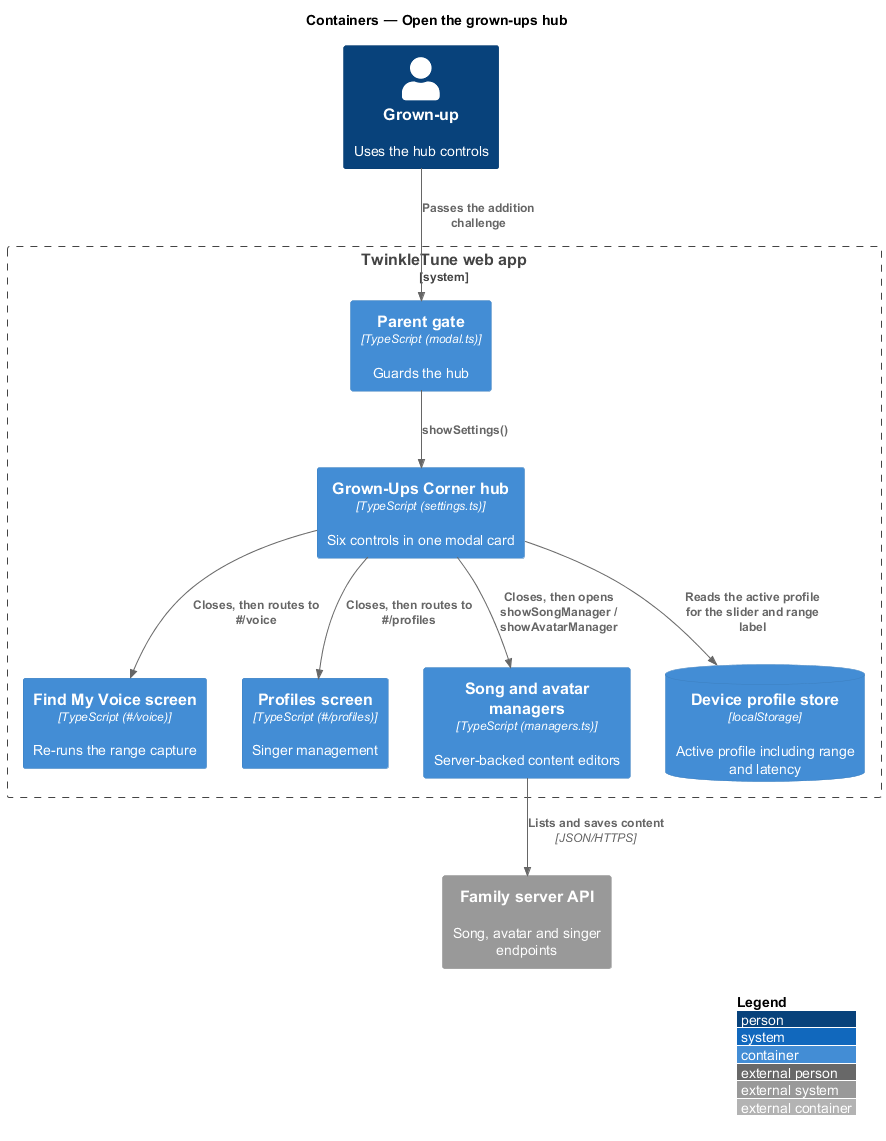

The diagram above was rendered by PlantUML. Its source (embedded in the PNG):
@startuml
!include <C4/C4_Container>
LAYOUT_WITH_LEGEND()
title Containers — Open the grown-ups hub

Person(grownup, "Grown-up", "Uses the hub controls")
System_Boundary(twinkle, "TwinkleTune web app") {
  Container(gate, "Parent gate", "TypeScript (modal.ts)", "Guards the hub")
  Container(hub, "Grown-Ups Corner hub", "TypeScript (settings.ts)", "Six controls in one modal card")
  Container(voice, "Find My Voice screen", "TypeScript (#/voice)", "Re-runs the range capture")
  Container(profiles, "Profiles screen", "TypeScript (#/profiles)", "Singer management")
  Container(managers, "Song and avatar managers", "TypeScript (managers.ts)", "Server-backed content editors")
  ContainerDb(local, "Device profile store", "localStorage", "Active profile including range and latency")
}
System_Ext(api, "Family server API", "Song, avatar and singer endpoints")

Rel(grownup, gate, "Passes the addition challenge")
Rel(gate, hub, "showSettings()")
Rel(hub, local, "Reads the active profile for the slider and range label")
Rel(hub, voice, "Closes, then routes to #/voice")
Rel(hub, profiles, "Closes, then routes to #/profiles")
Rel(hub, managers, "Closes, then opens showSongManager / showAvatarManager")
Rel(managers, api, "Lists and saves content", "JSON/HTTPS")
@enduml